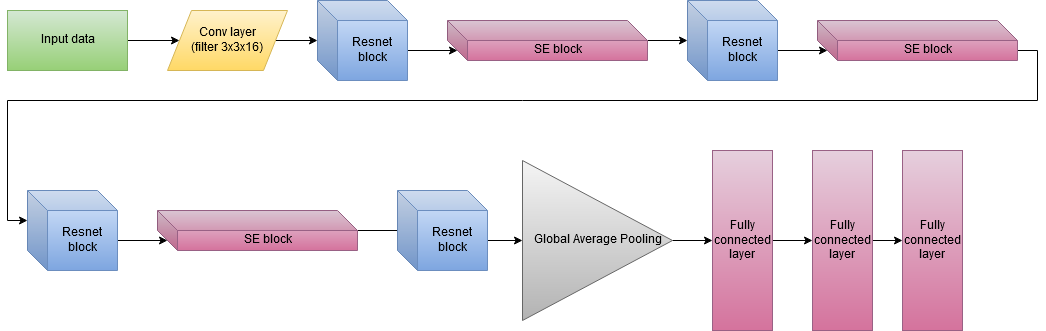

The diagram above was exported from draw.io. Its source (the exported page's mxGraphModel, read from the mxfile embedded in the PNG):
<mxGraphModel dx="1374" dy="766" grid="1" gridSize="10" guides="1" tooltips="1" connect="1" arrows="1" fold="1" page="1" pageScale="1" pageWidth="1100" pageHeight="850" math="0" shadow="0">
  <root>
    <mxCell id="0" />
    <mxCell id="1" parent="0" />
    <mxCell id="UMNSauqi7k4JzvuWHAd8-15" style="edgeStyle=orthogonalEdgeStyle;rounded=0;orthogonalLoop=1;jettySize=auto;html=1;exitX=1;exitY=0.5;exitDx=0;exitDy=0;" edge="1" parent="1" source="UMNSauqi7k4JzvuWHAd8-2" target="UMNSauqi7k4JzvuWHAd8-3">
      <mxGeometry relative="1" as="geometry" />
    </mxCell>
    <mxCell id="UMNSauqi7k4JzvuWHAd8-2" value="Input data" style="rounded=0;whiteSpace=wrap;html=1;fillColor=#d5e8d4;strokeColor=#82b366;gradientColor=#97d077;" vertex="1" parent="1">
      <mxGeometry x="40" y="60" width="120" height="60" as="geometry" />
    </mxCell>
    <mxCell id="UMNSauqi7k4JzvuWHAd8-16" style="edgeStyle=orthogonalEdgeStyle;rounded=0;orthogonalLoop=1;jettySize=auto;html=1;exitX=1;exitY=0.5;exitDx=0;exitDy=0;" edge="1" parent="1" source="UMNSauqi7k4JzvuWHAd8-3" target="UMNSauqi7k4JzvuWHAd8-4">
      <mxGeometry relative="1" as="geometry" />
    </mxCell>
    <mxCell id="UMNSauqi7k4JzvuWHAd8-3" value="&lt;div&gt;Conv layer&lt;/div&gt;&lt;div&gt;(filter 3x3x16)&lt;br&gt;&lt;/div&gt;" style="shape=parallelogram;perimeter=parallelogramPerimeter;whiteSpace=wrap;html=1;fillColor=#fff2cc;strokeColor=#d6b656;gradientColor=#ffd966;" vertex="1" parent="1">
      <mxGeometry x="200" y="60" width="120" height="60" as="geometry" />
    </mxCell>
    <mxCell id="UMNSauqi7k4JzvuWHAd8-19" style="edgeStyle=orthogonalEdgeStyle;rounded=0;orthogonalLoop=1;jettySize=auto;html=1;exitX=0;exitY=0;exitDx=90;exitDy=50;exitPerimeter=0;entryX=0;entryY=0;entryDx=10;entryDy=30;entryPerimeter=0;" edge="1" parent="1" source="UMNSauqi7k4JzvuWHAd8-4" target="UMNSauqi7k4JzvuWHAd8-5">
      <mxGeometry relative="1" as="geometry" />
    </mxCell>
    <mxCell id="UMNSauqi7k4JzvuWHAd8-4" value="Resnet block" style="shape=cube;whiteSpace=wrap;html=1;boundedLbl=1;backgroundOutline=1;darkOpacity=0.05;darkOpacity2=0.1;fillColor=#dae8fc;strokeColor=#6c8ebf;gradientColor=#7ea6e0;" vertex="1" parent="1">
      <mxGeometry x="350" y="50" width="90" height="80" as="geometry" />
    </mxCell>
    <mxCell id="UMNSauqi7k4JzvuWHAd8-22" style="edgeStyle=orthogonalEdgeStyle;rounded=0;orthogonalLoop=1;jettySize=auto;html=1;exitX=0;exitY=0;exitDx=200;exitDy=20;exitPerimeter=0;" edge="1" parent="1" source="UMNSauqi7k4JzvuWHAd8-5" target="UMNSauqi7k4JzvuWHAd8-6">
      <mxGeometry relative="1" as="geometry" />
    </mxCell>
    <mxCell id="UMNSauqi7k4JzvuWHAd8-5" value="SE block" style="shape=cube;whiteSpace=wrap;html=1;boundedLbl=1;backgroundOutline=1;darkOpacity=0.05;darkOpacity2=0.1;fillColor=#e6d0de;strokeColor=#996185;gradientColor=#d5739d;" vertex="1" parent="1">
      <mxGeometry x="480" y="70" width="200" height="40" as="geometry" />
    </mxCell>
    <mxCell id="UMNSauqi7k4JzvuWHAd8-24" style="edgeStyle=orthogonalEdgeStyle;rounded=0;orthogonalLoop=1;jettySize=auto;html=1;exitX=0;exitY=0;exitDx=90;exitDy=50;exitPerimeter=0;entryX=0;entryY=0;entryDx=10;entryDy=30;entryPerimeter=0;" edge="1" parent="1" source="UMNSauqi7k4JzvuWHAd8-6" target="UMNSauqi7k4JzvuWHAd8-7">
      <mxGeometry relative="1" as="geometry" />
    </mxCell>
    <mxCell id="UMNSauqi7k4JzvuWHAd8-6" value="Resnet block" style="shape=cube;whiteSpace=wrap;html=1;boundedLbl=1;backgroundOutline=1;darkOpacity=0.05;darkOpacity2=0.1;fillColor=#dae8fc;strokeColor=#6c8ebf;gradientColor=#7ea6e0;" vertex="1" parent="1">
      <mxGeometry x="720" y="50" width="90" height="80" as="geometry" />
    </mxCell>
    <mxCell id="UMNSauqi7k4JzvuWHAd8-25" style="edgeStyle=orthogonalEdgeStyle;rounded=0;orthogonalLoop=1;jettySize=auto;html=1;exitX=0;exitY=0;exitDx=200;exitDy=30;exitPerimeter=0;entryX=0;entryY=0;entryDx=0;entryDy=30;entryPerimeter=0;" edge="1" parent="1" source="UMNSauqi7k4JzvuWHAd8-7" target="UMNSauqi7k4JzvuWHAd8-8">
      <mxGeometry relative="1" as="geometry">
        <Array as="points">
          <mxPoint x="1070" y="100" />
          <mxPoint x="1070" y="150" />
          <mxPoint x="40" y="150" />
          <mxPoint x="40" y="270" />
        </Array>
      </mxGeometry>
    </mxCell>
    <mxCell id="UMNSauqi7k4JzvuWHAd8-7" value="SE block" style="shape=cube;whiteSpace=wrap;html=1;boundedLbl=1;backgroundOutline=1;darkOpacity=0.05;darkOpacity2=0.1;fillColor=#e6d0de;strokeColor=#996185;gradientColor=#d5739d;" vertex="1" parent="1">
      <mxGeometry x="850" y="70" width="200" height="40" as="geometry" />
    </mxCell>
    <mxCell id="UMNSauqi7k4JzvuWHAd8-26" style="edgeStyle=orthogonalEdgeStyle;rounded=0;orthogonalLoop=1;jettySize=auto;html=1;exitX=0;exitY=0;exitDx=90;exitDy=50;exitPerimeter=0;entryX=0;entryY=0;entryDx=10;entryDy=30;entryPerimeter=0;" edge="1" parent="1" source="UMNSauqi7k4JzvuWHAd8-8" target="UMNSauqi7k4JzvuWHAd8-9">
      <mxGeometry relative="1" as="geometry" />
    </mxCell>
    <mxCell id="UMNSauqi7k4JzvuWHAd8-8" value="Resnet block" style="shape=cube;whiteSpace=wrap;html=1;boundedLbl=1;backgroundOutline=1;darkOpacity=0.05;darkOpacity2=0.1;fillColor=#dae8fc;strokeColor=#6c8ebf;gradientColor=#7ea6e0;" vertex="1" parent="1">
      <mxGeometry x="60" y="240" width="90" height="80" as="geometry" />
    </mxCell>
    <mxCell id="UMNSauqi7k4JzvuWHAd8-27" style="edgeStyle=orthogonalEdgeStyle;rounded=0;orthogonalLoop=1;jettySize=auto;html=1;exitX=0;exitY=0;exitDx=200;exitDy=20;exitPerimeter=0;" edge="1" parent="1" source="UMNSauqi7k4JzvuWHAd8-9">
      <mxGeometry relative="1" as="geometry">
        <mxPoint x="440" y="280" as="targetPoint" />
      </mxGeometry>
    </mxCell>
    <mxCell id="UMNSauqi7k4JzvuWHAd8-9" value="SE block" style="shape=cube;whiteSpace=wrap;html=1;boundedLbl=1;backgroundOutline=1;darkOpacity=0.05;darkOpacity2=0.1;fillColor=#e6d0de;strokeColor=#996185;gradientColor=#d5739d;" vertex="1" parent="1">
      <mxGeometry x="190" y="260" width="200" height="40" as="geometry" />
    </mxCell>
    <mxCell id="UMNSauqi7k4JzvuWHAd8-33" style="edgeStyle=orthogonalEdgeStyle;rounded=0;orthogonalLoop=1;jettySize=auto;html=1;exitX=0;exitY=0;exitDx=90;exitDy=50;exitPerimeter=0;entryX=0;entryY=0.5;entryDx=0;entryDy=0;" edge="1" parent="1" source="UMNSauqi7k4JzvuWHAd8-10" target="UMNSauqi7k4JzvuWHAd8-12">
      <mxGeometry relative="1" as="geometry" />
    </mxCell>
    <mxCell id="UMNSauqi7k4JzvuWHAd8-10" value="Resnet block" style="shape=cube;whiteSpace=wrap;html=1;boundedLbl=1;backgroundOutline=1;darkOpacity=0.05;darkOpacity2=0.1;fillColor=#dae8fc;strokeColor=#6c8ebf;gradientColor=#7ea6e0;" vertex="1" parent="1">
      <mxGeometry x="430" y="240" width="90" height="80" as="geometry" />
    </mxCell>
    <mxCell id="UMNSauqi7k4JzvuWHAd8-36" style="edgeStyle=orthogonalEdgeStyle;rounded=0;orthogonalLoop=1;jettySize=auto;html=1;exitX=1;exitY=0.5;exitDx=0;exitDy=0;entryX=0;entryY=0.5;entryDx=0;entryDy=0;" edge="1" parent="1" source="UMNSauqi7k4JzvuWHAd8-11" target="UMNSauqi7k4JzvuWHAd8-13">
      <mxGeometry relative="1" as="geometry" />
    </mxCell>
    <mxCell id="UMNSauqi7k4JzvuWHAd8-11" value="Fully connected layer" style="whiteSpace=wrap;html=1;gradientColor=#d5739d;fillColor=#e6d0de;strokeColor=#996185;" vertex="1" parent="1">
      <mxGeometry x="845" y="200" width="60" height="180" as="geometry" />
    </mxCell>
    <mxCell id="UMNSauqi7k4JzvuWHAd8-34" style="edgeStyle=orthogonalEdgeStyle;rounded=0;orthogonalLoop=1;jettySize=auto;html=1;exitX=1;exitY=0.5;exitDx=0;exitDy=0;entryX=0;entryY=0.5;entryDx=0;entryDy=0;" edge="1" parent="1" source="UMNSauqi7k4JzvuWHAd8-12" target="UMNSauqi7k4JzvuWHAd8-14">
      <mxGeometry relative="1" as="geometry" />
    </mxCell>
    <mxCell id="UMNSauqi7k4JzvuWHAd8-12" value="Global Average Pooling" style="triangle;whiteSpace=wrap;html=1;direction=east;fillColor=#f5f5f5;strokeColor=#666666;gradientColor=#b3b3b3;flipV=0;" vertex="1" parent="1">
      <mxGeometry x="555" y="210" width="150" height="160" as="geometry" />
    </mxCell>
    <mxCell id="UMNSauqi7k4JzvuWHAd8-13" value="Fully connected layer" style="whiteSpace=wrap;html=1;gradientColor=#d5739d;fillColor=#e6d0de;strokeColor=#996185;" vertex="1" parent="1">
      <mxGeometry x="935" y="200" width="60" height="180" as="geometry" />
    </mxCell>
    <mxCell id="UMNSauqi7k4JzvuWHAd8-35" style="edgeStyle=orthogonalEdgeStyle;rounded=0;orthogonalLoop=1;jettySize=auto;html=1;exitX=1;exitY=0.5;exitDx=0;exitDy=0;entryX=0;entryY=0.5;entryDx=0;entryDy=0;" edge="1" parent="1" source="UMNSauqi7k4JzvuWHAd8-14" target="UMNSauqi7k4JzvuWHAd8-11">
      <mxGeometry relative="1" as="geometry" />
    </mxCell>
    <mxCell id="UMNSauqi7k4JzvuWHAd8-14" value="Fully connected layer" style="whiteSpace=wrap;html=1;gradientColor=#d5739d;fillColor=#e6d0de;strokeColor=#996185;" vertex="1" parent="1">
      <mxGeometry x="745" y="200" width="60" height="180" as="geometry" />
    </mxCell>
  </root>
</mxGraphModel>